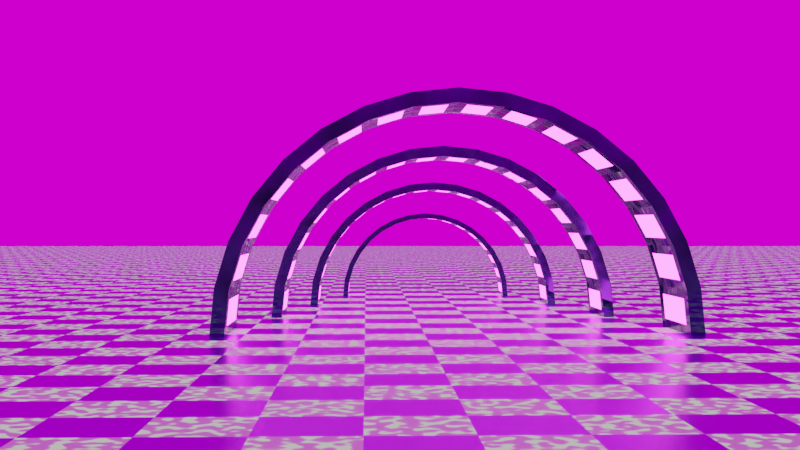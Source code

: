 # Source: portals.blend  (saved by Blender 2.81.16; exported with 4.5.12 LTS)
import bpy
from mathutils import Matrix  # noqa: F401  (used for matrix-valued properties, if any)

bpy.ops.wm.read_factory_settings(use_empty=True)
scene = bpy.context.scene
scene.name = 'Scene'

# ---- collections
col_collection = bpy.data.collections.new('Collection'); scene.collection.children.link(col_collection)

# ---- images (referenced by path relative to the original .blend; pixels are not part of the script)
import os
ASSET_DIR = os.environ.get("B2B_ASSET_DIR", "")  # directory of the original .blend (textures are referenced by path, not embedded)
HERE = os.path.dirname(os.path.abspath(__file__))  # packed textures are extracted next to this script under _unpacked/

def load_image(name, relpath, width, height, colorspace="sRGB"):
    """Load a texture the original file referenced (path relative to the .blend, or extracted next to this script)."""
    p = next((c for c in (os.path.join(HERE, relpath), os.path.join(ASSET_DIR, relpath)) if relpath and os.path.exists(c)), "")
    if p:
        img = bpy.data.images.load(p, check_existing=True)
        img.name = name
    else:  # same state as the original file: an image datablock whose file is absent (Cycles renders it pink)
        img = bpy.data.images.new(name, width, height)
        img.source = "FILE"
        img.filepath = "//" + (relpath or name)
    img.colorspace_settings.name = colorspace
    return img
img_moonless_golf_8k_hdr = load_image('moonless_golf_8k.hdr', 'hdri/moonless_golf_8k.hdr', 1024, 1024, 'Linear Rec.709')

# ---- materials (node trees are filled in below, after node groups)
mat_material_003 = bpy.data.materials.new('Material.003')
mat_material_003.use_transparent_shadow = False
mat_material_001 = bpy.data.materials.new('Material.001')
mat_material_001.use_transparent_shadow = False
mat_material_002 = bpy.data.materials.new('Material.002')
mat_material_002.use_transparent_shadow = False

# ---- material node trees
mat_material_003.use_nodes = True; mat_material_003.node_tree.nodes.clear()
_N = mat_material_003.node_tree.nodes; _L = mat_material_003.node_tree.links
n0 = _N.new('ShaderNodeOutputMaterial'); n0.name = 'Material Output'; n0.location = (289, 291)
n1 = _N.new('ShaderNodeEmission'); n1.name = 'Emission'; n1.location = (-492, 562)
n1.inputs[0].default_value = (0.7416, 0.7293, 0.6932, 1.0)
n1.inputs[1].default_value = 0.8
n2 = _N.new('ShaderNodeTexNoise'); n2.name = 'Musgrave Texture'; n2.location = (-858, 1310)
n2.width = 150
n2.noise_dimensions = '2D'
n2.normalize = False
n2.inputs[2].default_value = 1000.0
n2.inputs[3].default_value = 3.2
n2.inputs[4].default_value = 1.0
n2.inputs[5].default_value = 1.0
n3 = _N.new('ShaderNodeValToRGB'); n3.name = 'ColorRamp'; n3.location = (-516, 1235)
while len(n3.color_ramp.elements) > 1: n3.color_ramp.elements.remove(n3.color_ramp.elements[-1])
n3.color_ramp.elements[0].position = 0.0; n3.color_ramp.elements[0].color = (0.0, 0.0, 0.0, 1.0)
_e = n3.color_ramp.elements.new(1.0); _e.color = (1.0, 1.0, 1.0, 1.0)
n4 = _N.new('ShaderNodeTexChecker'); n4.name = 'Checker Texture'; n4.location = (-904, 390)
n4.inputs[2].default_value = (0.0, 0.0, 0.0, 1.0)
n4.inputs[3].default_value = 148.9
n5 = _N.new('ShaderNodeBsdfPrincipled'); n5.name = 'Principled BSDF'; n5.location = (-497, 270)
n5.distribution = 'GGX'
n5.subsurface_method = 'BURLEY'
n5.inputs[0].default_value = (0.1254, 0.03419, 0.6439, 1.0)
n5.inputs[1].default_value = 0.8318
n5.inputs[2].default_value = 0.2818
n5.inputs[3].default_value = 1.45
n5.inputs[27].default_value = (0.0, 0.0, 0.0, 1.0)
n5.inputs[28].default_value = 1.0
n6 = _N.new('ShaderNodeMixShader'); n6.name = 'Mix Shader.001'; n6.location = (-172, 787)
n7 = _N.new('ShaderNodeBsdfPrincipled'); n7.name = 'Principled BSDF.001'; n7.location = (-790, 1020)
n7.distribution = 'GGX'
n7.subsurface_method = 'BURLEY'
n7.inputs[0].default_value = (0.5184, 0.8, 0.429, 1.0)
n7.inputs[3].default_value = 1.45
n7.inputs[27].default_value = (0.02981, 0.09892, 0.1289, 1.0)
n7.inputs[28].default_value = 1.0
n8 = _N.new('ShaderNodeMixShader'); n8.name = 'Mix Shader'; n8.location = (0, 460)
_L.new(n5.outputs[0], n8.inputs[2])
_L.new(n4.outputs[1], n8.inputs[0])
_L.new(n1.outputs[0], n6.inputs[2])
_L.new(n6.outputs[0], n8.inputs[1])
_L.new(n2.outputs[0], n3.inputs[0])
_L.new(n7.outputs[0], n6.inputs[1])
_L.new(n3.outputs[0], n6.inputs[0])
_L.new(n8.outputs[0], n0.inputs[0])
n0.is_active_output = True
mat_material_001.use_nodes = True; mat_material_001.node_tree.nodes.clear()
_N = mat_material_001.node_tree.nodes; _L = mat_material_001.node_tree.links
n0 = _N.new('ShaderNodeOutputMaterial'); n0.name = 'Material Output'; n0.location = (300, 300)
n1 = _N.new('ShaderNodeBsdfPrincipled'); n1.name = 'Principled BSDF'; n1.location = (10, 300)
n1.distribution = 'GGX'
n1.subsurface_method = 'BURLEY'
n1.inputs[1].default_value = 0.8864
n1.inputs[3].default_value = 1.45
n1.inputs[27].default_value = (0.0, 0.0, 0.0, 1.0)
n1.inputs[28].default_value = 1.0
n2 = _N.new('ShaderNodeTexCoord'); n2.name = 'Texture Coordinate'; n2.location = (-1019, 232)
n3 = _N.new('ShaderNodeMapping'); n3.name = 'Mapping'; n3.location = (-809, 249)
n3.width = 240
n4 = _N.new('ShaderNodeValToRGB'); n4.name = 'ColorRamp'; n4.location = (-302, 287)
while len(n4.color_ramp.elements) > 1: n4.color_ramp.elements.remove(n4.color_ramp.elements[-1])
n4.color_ramp.elements[0].position = 0.2091; n4.color_ramp.elements[0].color = (0.0, 0.0, 0.0, 1.0)
_e = n4.color_ramp.elements.new(1.0); _e.color = (0.08575, 0.1377, 0.2759, 1.0)
n5 = _N.new('ShaderNodeTexNoise'); n5.name = 'Noise Texture'; n5.location = (-519, 203)
n6 = _N.new('ShaderNodeValToRGB'); n6.name = 'ColorRamp.001'; n6.location = (-321, 33)
while len(n6.color_ramp.elements) > 1: n6.color_ramp.elements.remove(n6.color_ramp.elements[-1])
n6.color_ramp.elements[0].position = 0.0; n6.color_ramp.elements[0].color = (1.0, 1.0, 1.0, 1.0)
_e = n6.color_ramp.elements.new(0.5864); _e.color = (0.0, 0.0, 0.0, 1.0)
_L.new(n1.outputs[0], n0.inputs[0])
_L.new(n3.outputs[0], n5.inputs[0])
_L.new(n2.outputs[3], n3.inputs[0])
_L.new(n5.outputs[1], n4.inputs[0])
_L.new(n4.outputs[0], n1.inputs[0])
_L.new(n5.outputs[1], n6.inputs[0])
_L.new(n6.outputs[0], n1.inputs[2])
n0.is_active_output = True
mat_material_002.use_nodes = True; mat_material_002.node_tree.nodes.clear()
_N = mat_material_002.node_tree.nodes; _L = mat_material_002.node_tree.links
n0 = _N.new('ShaderNodeOutputMaterial'); n0.name = 'Material Output'; n0.location = (239, 222)
n1 = _N.new('ShaderNodeEmission'); n1.name = 'Emission'; n1.location = (-97, 227)
n1.inputs[0].default_value = (1.0, 0.05861, 0.9434, 1.0)
n1.inputs[1].default_value = 10.6
_L.new(n1.outputs[0], n0.inputs[0])
n0.is_active_output = True

# ---- world
world_world = bpy.data.worlds.new('World'); scene.world = world_world
world_world.use_nodes = True; world_world.node_tree.nodes.clear()
_N = world_world.node_tree.nodes; _L = world_world.node_tree.links
n0 = _N.new('ShaderNodeOutputWorld'); n0.name = 'World Output'; n0.location = (300, 300)
n1 = _N.new('ShaderNodeBackground'); n1.name = 'Background'; n1.location = (10, 300)
n2 = _N.new('ShaderNodeTexEnvironment'); n2.name = 'Environment Texture'; n2.location = (-430, 390)
n2.image = img_moonless_golf_8k_hdr
n3 = _N.new('ShaderNodeMapping'); n3.name = 'Mapping'; n3.location = (-720, 429)
n3.width = 240
n3.inputs[3].default_value = (-0.1, 0.1, 0.1)
n4 = _N.new('ShaderNodeTexCoord'); n4.name = 'Texture Coordinate'; n4.location = (-930, 412)
_L.new(n1.outputs[0], n0.inputs[0])
_L.new(n2.outputs[0], n1.inputs[0])
_L.new(n3.outputs[0], n2.inputs[0])
_L.new(n4.outputs[0], n3.inputs[0])
n0.is_active_output = True
world_world.color = (0.05088, 0.05088, 0.05088)
world_world.use_sun_shadow = False
world_world.sun_shadow_jitter_overblur = 0.0

# ---- cameras
cam_camera = bpy.data.cameras.new('Camera')
cam_camera.clip_end = 100.0
cam_camera.ortho_scale = 7.314

# ---- meshes
me_plane = bpy.data.meshes.new('Plane')
me_plane.from_pydata([(-1.0, -1.0, 0.0), (1.0, -1.0, 0.0), (-1.0, 1.0, 0.0), (1.0, 1.0, 0.0), (-1.0, 0.875, 0.0), (-1.0, 0.75, 0.0), (-1.0, 0.625, 0.0), (-1.0, 0.5, 0.0), (-1.0, 0.375, 0.0), (-1.0, 0.25, 0.0), (-1.0, 0.125, 0.0), (-1.0, 0.0, 0.0), (-1.0, -0.125, 0.0), (-1.0, -0.25, 0.0), (-1.0, -0.375, 0.0), (-1.0, -0.5, 0.0), (-1.0, -0.625, 0.0), (-1.0, -0.75, 0.0), (-1.0, -0.875, 0.0), (-0.875, -1.0, 0.0), (-0.75, -1.0, 0.0), (-0.625, -1.0, 0.0), (-0.5, -1.0, 0.0), (-0.375, -1.0, 0.0), (-0.25, -1.0, 0.0), (-0.125, -1.0, 0.0), (0.0, -1.0, 0.0), (0.125, -1.0, 0.0), (0.25, -1.0, 0.0), (0.375, -1.0, 0.0), (0.5, -1.0, 0.0), (0.625, -1.0, 0.0), (0.75, -1.0, 0.0), (0.875, -1.0, 0.0), (1.0, -0.875, 0.0), (1.0, -0.75, 0.0), (1.0, -0.625, 0.0), (1.0, -0.5, 0.0), (1.0, -0.375, 0.0), (1.0, -0.25, 0.0), (1.0, -0.125, 0.0), (1.0, 0.0, 0.0), (1.0, 0.125, 0.0), (1.0, 0.25, 0.0), (1.0, 0.375, 0.0), (1.0, 0.5, 0.0), (1.0, 0.625, 0.0), (1.0, 0.75, 0.0), (1.0, 0.875, 0.0), (0.875, 1.0, 0.0), (0.75, 1.0, 0.0), (0.625, 1.0, 0.0), (0.5, 1.0, 0.0), (0.375, 1.0, 0.0), (0.25, 1.0, 0.0), (0.125, 1.0, 0.0), (0.0, 1.0, 0.0), (-0.125, 1.0, 0.0), (-0.25, 1.0, 0.0), (-0.375, 1.0, 0.0), (-0.5, 1.0, 0.0), (-0.625, 1.0, 0.0), (-0.75, 1.0, 0.0), (-0.875, 1.0, 0.0), (-0.875, -0.875, 0.0), (-0.75, -0.875, 0.0), (-0.625, -0.875, 0.0), (-0.5, -0.875, 0.0), (-0.375, -0.875, 0.0), (-0.25, -0.875, 0.0), (-0.125, -0.875, 0.0), (2.98e-08, -0.875, 0.0), (0.125, -0.875, 0.0), (0.25, -0.875, 0.0), (0.375, -0.875, 0.0), (0.5, -0.875, 0.0), (0.625, -0.875, 0.0), (0.75, -0.875, 0.0), (0.875, -0.875, 0.0), (-0.875, -0.75, 0.0), (-0.75, -0.75, 0.0), (-0.625, -0.75, 0.0), (-0.5, -0.75, 0.0), (-0.375, -0.75, 0.0), (-0.25, -0.75, 0.0), (-0.125, -0.75, 0.0), (0.0, -0.75, 0.0), (0.125, -0.75, 0.0), (0.25, -0.75, 0.0), (0.375, -0.75, 0.0), (0.5, -0.75, 0.0), (0.625, -0.75, 0.0), (0.75, -0.75, 0.0), (0.875, -0.75, 0.0), (-0.875, -0.625, 0.0), (-0.75, -0.625, 0.0), (-0.625, -0.625, 0.0), (-0.5, -0.625, 0.0), (-0.375, -0.625, 0.0), (-0.25, -0.625, 0.0), (-0.125, -0.625, 0.0), (0.0, -0.625, 0.0), (0.125, -0.625, 0.0), (0.25, -0.625, 0.0), (0.375, -0.625, 0.0), (0.5, -0.625, 0.0), (0.625, -0.625, 0.0), (0.75, -0.625, 0.0), (0.875, -0.625, 0.0), (-0.875, -0.5, 0.0), (-0.75, -0.5, 0.0), (-0.625, -0.5, 0.0), (-0.5, -0.5, 0.0), (-0.375, -0.5, 0.0), (-0.25, -0.5, 0.0), (-0.125, -0.5, 0.0), (2.98e-08, -0.5, 0.0), (0.125, -0.5, 0.0), (0.25, -0.5, 0.0), (0.375, -0.5, 0.0), (0.5, -0.5, 0.0), (0.625, -0.5, 0.0), (0.75, -0.5, 0.0), (0.875, -0.5, 0.0), (-0.875, -0.375, 0.0), (-0.75, -0.375, 0.0), (-0.625, -0.375, 0.0), (-0.5, -0.375, 0.0), (-0.375, -0.375, 0.0), (-0.25, -0.375, 0.0), (-0.125, -0.375, 0.0), (0.0, -0.375, 0.0), (0.125, -0.375, 0.0), (0.25, -0.375, 0.0), (0.375, -0.375, 0.0), (0.5, -0.375, 0.0), (0.625, -0.375, 0.0), (0.75, -0.375, 0.0), (0.875, -0.375, 0.0), (-0.875, -0.25, 0.0), (-0.75, -0.25, 0.0), (-0.625, -0.25, 0.0), (-0.5, -0.25, 0.0), (-0.375, -0.25, 0.0), (-0.25, -0.25, 0.0), (-0.125, -0.25, 0.0), (0.0, -0.25, 0.0), (0.125, -0.25, 0.0), (0.25, -0.25, 0.0), (0.375, -0.25, 0.0), (0.5, -0.25, 0.0), (0.625, -0.25, 0.0), (0.75, -0.25, 0.0), (0.875, -0.25, 0.0), (-0.875, -0.125, 0.0), (-0.75, -0.125, 0.0), (-0.625, -0.125, 0.0), (-0.5, -0.125, 0.0), (-0.375, -0.125, 0.0), (-0.25, -0.125, 0.0), (-0.125, -0.125, 0.0), (0.0, -0.125, 0.0), (0.125, -0.125, 0.0), (0.25, -0.125, 0.0), (0.375, -0.125, 0.0), (0.5, -0.125, 0.0), (0.625, -0.125, 0.0), (0.75, -0.125, 0.0), (0.875, -0.125, 0.0), (-0.875, 2.98e-08, 0.0), (-0.75, -1.49e-08, 0.0), (-0.625, 7.451e-09, 0.0), (-0.5, -1.49e-08, 0.0), (-0.375, -1.49e-08, 0.0), (-0.25, 0.0, 0.0), (-0.125, -1.49e-08, 0.0), (2.98e-08, -2.98e-08, 0.0), (0.125, -2.98e-08, 0.0), (0.25, -2.98e-08, 0.0), (0.375, 0.0, 0.0), (0.5, -2.98e-08, 0.0), (0.625, -2.98e-08, 0.0), (0.75, -2.98e-08, 0.0), (0.875, -2.98e-08, 0.0), (-0.875, 0.125, 0.0), (-0.75, 0.125, 0.0), (-0.625, 0.125, 0.0), (-0.5, 0.125, 0.0), (-0.375, 0.125, 0.0), (-0.25, 0.125, 0.0), (-0.125, 0.125, 0.0), (0.0, 0.125, 0.0), (0.125, 0.125, 0.0), (0.25, 0.125, 0.0), (0.375, 0.125, 0.0), (0.5, 0.125, 0.0), (0.625, 0.125, 0.0), (0.75, 0.125, 0.0), (0.875, 0.125, 0.0), (-0.875, 0.25, 0.0), (-0.75, 0.25, 0.0), (-0.625, 0.25, 0.0), (-0.5, 0.25, 0.0), (-0.375, 0.25, 0.0), (-0.25, 0.25, 0.0), (-0.125, 0.25, 0.0), (2.98e-08, 0.25, 0.0), (0.125, 0.25, 0.0), (0.25, 0.25, 0.0), (0.375, 0.25, 0.0), (0.5, 0.25, 0.0), (0.625, 0.25, 0.0), (0.75, 0.25, 0.0), (0.875, 0.25, 0.0), (-0.875, 0.375, 0.0), (-0.75, 0.375, 0.0), (-0.625, 0.375, 0.0), (-0.5, 0.375, 0.0), (-0.375, 0.375, 0.0), (-0.25, 0.375, 0.0), (-0.125, 0.375, 0.0), (-2.98e-08, 0.375, 0.0), (0.125, 0.375, 0.0), (0.25, 0.375, 0.0), (0.375, 0.375, 0.0), (0.5, 0.375, 0.0), (0.625, 0.375, 0.0), (0.75, 0.375, 0.0), (0.875, 0.375, 0.0), (-0.875, 0.5, 0.0), (-0.75, 0.5, 0.0), (-0.625, 0.5, 0.0), (-0.5, 0.5, 0.0), (-0.375, 0.5, 0.0), (-0.25, 0.5, 0.0), (-0.125, 0.5, 0.0), (0.0, 0.5, 0.0), (0.125, 0.5, 0.0), (0.25, 0.5, 0.0), (0.375, 0.5, 0.0), (0.5, 0.5, 0.0), (0.625, 0.5, 0.0), (0.75, 0.5, 0.0), (0.875, 0.5, 0.0), (-0.875, 0.625, 0.0), (-0.75, 0.625, 0.0), (-0.625, 0.625, 0.0), (-0.5, 0.625, 0.0), (-0.375, 0.625, 0.0), (-0.25, 0.625, 0.0), (-0.125, 0.625, 0.0), (0.0, 0.625, 0.0), (0.125, 0.625, 0.0), (0.25, 0.625, 0.0), (0.375, 0.625, 0.0), (0.5, 0.625, 0.0), (0.625, 0.625, 0.0), (0.75, 0.625, 0.0), (0.875, 0.625, 0.0), (-0.875, 0.75, 0.0), (-0.75, 0.75, 0.0), (-0.625, 0.75, 0.0), (-0.5, 0.75, 0.0), (-0.375, 0.75, 0.0), (-0.25, 0.75, 0.0), (-0.125, 0.75, 0.0), (0.0, 0.75, 0.0), (0.125, 0.75, 0.0), (0.25, 0.75, 0.0), (0.375, 0.75, 0.0), (0.5, 0.75, 0.0), (0.625, 0.75, 0.0), (0.75, 0.75, 0.0), (0.875, 0.75, 0.0), (-0.875, 0.875, 0.0), (-0.75, 0.875, 0.0), (-0.625, 0.875, 0.0), (-0.5, 0.875, 0.0), (-0.375, 0.875, 0.0), (-0.25, 0.875, 0.0), (-0.125, 0.875, 0.0), (0.0, 0.875, 0.0), (0.125, 0.875, 0.0), (0.25, 0.875, 0.0), (0.375, 0.875, 0.0), (0.5, 0.875, 0.0), (0.625, 0.875, 0.0), (0.75, 0.875, 0.0), (0.875, 0.875, 0.0)], [], [(64, 65, 80, 79), (65, 66, 81, 80), (66, 67, 82, 81), (67, 68, 83, 82), (68, 69, 84, 83), (69, 70, 85, 84), (70, 71, 86, 85), (71, 72, 87, 86), (72, 73, 88, 87), (73, 74, 89, 88), (74, 75, 90, 89), (75, 76, 91, 90), (76, 77, 92, 91), (77, 78, 93, 92), (79, 80, 95, 94), (80, 81, 96, 95), (81, 82, 97, 96), (82, 83, 98, 97), (83, 84, 99, 98), (84, 85, 100, 99), (85, 86, 101, 100), (86, 87, 102, 101), (87, 88, 103, 102), (88, 89, 104, 103), (89, 90, 105, 104), (90, 91, 106, 105), (91, 92, 107, 106), (92, 93, 108, 107), (94, 95, 110, 109), (95, 96, 111, 110), (96, 97, 112, 111), (97, 98, 113, 112), (98, 99, 114, 113), (99, 100, 115, 114), (100, 101, 116, 115), (101, 102, 117, 116), (102, 103, 118, 117), (103, 104, 119, 118), (104, 105, 120, 119), (105, 106, 121, 120), (106, 107, 122, 121), (107, 108, 123, 122), (109, 110, 125, 124), (110, 111, 126, 125), (111, 112, 127, 126), (112, 113, 128, 127), (113, 114, 129, 128), (114, 115, 130, 129), (115, 116, 131, 130), (116, 117, 132, 131), (117, 118, 133, 132), (118, 119, 134, 133), (119, 120, 135, 134), (120, 121, 136, 135), (121, 122, 137, 136), (122, 123, 138, 137), (124, 125, 140, 139), (125, 126, 141, 140), (126, 127, 142, 141), (127, 128, 143, 142), (128, 129, 144, 143), (129, 130, 145, 144), (130, 131, 146, 145), (131, 132, 147, 146), (132, 133, 148, 147), (133, 134, 149, 148), (134, 135, 150, 149), (135, 136, 151, 150), (136, 137, 152, 151), (137, 138, 153, 152), (139, 140, 155, 154), (140, 141, 156, 155), (141, 142, 157, 156), (142, 143, 158, 157), (143, 144, 159, 158), (144, 145, 160, 159), (145, 146, 161, 160), (146, 147, 162, 161), (147, 148, 163, 162), (148, 149, 164, 163), (149, 150, 165, 164), (150, 151, 166, 165), (151, 152, 167, 166), (152, 153, 168, 167), (154, 155, 170, 169), (155, 156, 171, 170), (156, 157, 172, 171), (157, 158, 173, 172), (158, 159, 174, 173), (159, 160, 175, 174), (160, 161, 176, 175), (161, 162, 177, 176), (162, 163, 178, 177), (163, 164, 179, 178), (164, 165, 180, 179), (165, 166, 181, 180), (166, 167, 182, 181), (167, 168, 183, 182), (169, 170, 185, 184), (170, 171, 186, 185), (171, 172, 187, 186), (172, 173, 188, 187), (173, 174, 189, 188), (174, 175, 190, 189), (175, 176, 191, 190), (176, 177, 192, 191), (177, 178, 193, 192), (178, 179, 194, 193), (179, 180, 195, 194), (180, 181, 196, 195), (181, 182, 197, 196), (182, 183, 198, 197), (184, 185, 200, 199), (185, 186, 201, 200), (186, 187, 202, 201), (187, 188, 203, 202), (188, 189, 204, 203), (189, 190, 205, 204), (190, 191, 206, 205), (191, 192, 207, 206), (192, 193, 208, 207), (193, 194, 209, 208), (194, 195, 210, 209), (195, 196, 211, 210), (196, 197, 212, 211), (197, 198, 213, 212), (199, 200, 215, 214), (200, 201, 216, 215), (201, 202, 217, 216), (202, 203, 218, 217), (203, 204, 219, 218), (204, 205, 220, 219), (205, 206, 221, 220), (206, 207, 222, 221), (207, 208, 223, 222), (208, 209, 224, 223), (209, 210, 225, 224), (210, 211, 226, 225), (211, 212, 227, 226), (212, 213, 228, 227), (214, 215, 230, 229), (215, 216, 231, 230), (216, 217, 232, 231), (217, 218, 233, 232), (218, 219, 234, 233), (219, 220, 235, 234), (220, 221, 236, 235), (221, 222, 237, 236), (222, 223, 238, 237), (223, 224, 239, 238), (224, 225, 240, 239), (225, 226, 241, 240), (226, 227, 242, 241), (227, 228, 243, 242), (229, 230, 245, 244), (230, 231, 246, 245), (231, 232, 247, 246), (232, 233, 248, 247), (233, 234, 249, 248), (234, 235, 250, 249), (235, 236, 251, 250), (236, 237, 252, 251), (237, 238, 253, 252), (238, 239, 254, 253), (239, 240, 255, 254), (240, 241, 256, 255), (241, 242, 257, 256), (242, 243, 258, 257), (244, 245, 260, 259), (245, 246, 261, 260), (246, 247, 262, 261), (247, 248, 263, 262), (248, 249, 264, 263), (249, 250, 265, 264), (250, 251, 266, 265), (251, 252, 267, 266), (252, 253, 268, 267), (253, 254, 269, 268), (254, 255, 270, 269), (255, 256, 271, 270), (256, 257, 272, 271), (257, 258, 273, 272), (259, 260, 275, 274), (260, 261, 276, 275), (261, 262, 277, 276), (262, 263, 278, 277), (263, 264, 279, 278), (264, 265, 280, 279), (265, 266, 281, 280), (266, 267, 282, 281), (267, 268, 283, 282), (268, 269, 284, 283), (269, 270, 285, 284), (270, 271, 286, 285), (271, 272, 287, 286), (272, 273, 288, 287), (0, 19, 64, 18), (19, 20, 65, 64), (20, 21, 66, 65), (21, 22, 67, 66), (22, 23, 68, 67), (23, 24, 69, 68), (24, 25, 70, 69), (25, 26, 71, 70), (26, 27, 72, 71), (27, 28, 73, 72), (28, 29, 74, 73), (29, 30, 75, 74), (30, 31, 76, 75), (31, 32, 77, 76), (32, 33, 78, 77), (33, 1, 34, 78), (78, 34, 35, 93), (93, 35, 36, 108), (108, 36, 37, 123), (123, 37, 38, 138), (138, 38, 39, 153), (153, 39, 40, 168), (168, 40, 41, 183), (183, 41, 42, 198), (198, 42, 43, 213), (213, 43, 44, 228), (228, 44, 45, 243), (243, 45, 46, 258), (258, 46, 47, 273), (273, 47, 48, 288), (288, 48, 3, 49), (287, 288, 49, 50), (286, 287, 50, 51), (285, 286, 51, 52), (284, 285, 52, 53), (283, 284, 53, 54), (282, 283, 54, 55), (281, 282, 55, 56), (280, 281, 56, 57), (279, 280, 57, 58), (278, 279, 58, 59), (277, 278, 59, 60), (276, 277, 60, 61), (275, 276, 61, 62), (274, 275, 62, 63), (4, 274, 63, 2), (5, 259, 274, 4), (6, 244, 259, 5), (7, 229, 244, 6), (8, 214, 229, 7), (9, 199, 214, 8), (10, 184, 199, 9), (11, 169, 184, 10), (12, 154, 169, 11), (13, 139, 154, 12), (14, 124, 139, 13), (15, 109, 124, 14), (16, 94, 109, 15), (17, 79, 94, 16), (18, 64, 79, 17)])
_uv = me_plane.uv_layers.new(name='UVMap')
_uv.uv.foreach_set('vector', [0.0625, 0.0625, 0.125, 0.0625, 0.125, 0.125, 0.0625, 0.125, 0.125, 0.0625, 0.1875, 0.0625, 0.1875, 0.125, 0.125, 0.125, 0.1875, 0.0625, 0.25, 0.0625, 0.25, 0.125, 0.1875, 0.125, 0.25, 0.0625, 0.3125, 0.0625, 0.3125, 0.125, 0.25, 0.125, 0.3125, 0.0625, 0.375, 0.0625, 0.375, 0.125, 0.3125, 0.125, 0.375, 0.0625, 0.4375, 0.0625, 0.4375, 0.125, 0.375, 0.125, 0.4375, 0.0625, 0.5, 0.0625, 0.5, 0.125, 0.4375, 0.125, 0.5, 0.0625, 0.5625, 0.0625, 0.5625, 0.125, 0.5, 0.125, 0.5625, 0.0625, 0.625, 0.0625, 0.625, 0.125, 0.5625, 0.125, 0.625, 0.0625, 0.6875, 0.0625, 0.6875, 0.125, 0.625, 0.125, 0.6875, 0.0625, 0.75, 0.0625, 0.75, 0.125, 0.6875, 0.125, 0.75, 0.0625, 0.8125, 0.0625, 0.8125, 0.125, 0.75, 0.125, 0.8125, 0.0625, 0.875, 0.0625, 0.875, 0.125, 0.8125, 0.125, 0.875, 0.0625, 0.9375, 0.0625, 0.9375, 0.125, 0.875, 0.125, 0.0625, 0.125, 0.125, 0.125, 0.125, 0.1875, 0.0625, 0.1875, 0.125, 0.125, 0.1875, 0.125, 0.1875, 0.1875, 0.125, 0.1875, 0.1875, 0.125, 0.25, 0.125, 0.25, 0.1875, 0.1875, 0.1875, 0.25, 0.125, 0.3125, 0.125, 0.3125, 0.1875, 0.25, 0.1875, 0.3125, 0.125, 0.375, 0.125, 0.375, 0.1875, 0.3125, 0.1875, 0.375, 0.125, 0.4375, 0.125, 0.4375, 0.1875, 0.375, 0.1875, 0.4375, 0.125, 0.5, 0.125, 0.5, 0.1875, 0.4375, 0.1875, 0.5, 0.125, 0.5625, 0.125, 0.5625, 0.1875, 0.5, 0.1875, 0.5625, 0.125, 0.625, 0.125, 0.625, 0.1875, 0.5625, 0.1875, 0.625, 0.125, 0.6875, 0.125, 0.6875, 0.1875, 0.625, 0.1875, 0.6875, 0.125, 0.75, 0.125, 0.75, 0.1875, 0.6875, 0.1875, 0.75, 0.125, 0.8125, 0.125, 0.8125, 0.1875, 0.75, 0.1875, 0.8125, 0.125, 0.875, 0.125, 0.875, 0.1875, 0.8125, 0.1875, 0.875, 0.125, 0.9375, 0.125, 0.9375, 0.1875, 0.875, 0.1875, 0.0625, 0.1875, 0.125, 0.1875, 0.125, 0.25, 0.0625, 0.25, 0.125, 0.1875, 0.1875, 0.1875, 0.1875, 0.25, 0.125, 0.25, 0.1875, 0.1875, 0.25, 0.1875, 0.25, 0.25, 0.1875, 0.25, 0.25, 0.1875, 0.3125, 0.1875, 0.3125, 0.25, 0.25, 0.25, 0.3125, 0.1875, 0.375, 0.1875, 0.375, 0.25, 0.3125, 0.25, 0.375, 0.1875, 0.4375, 0.1875, 0.4375, 0.25, 0.375, 0.25, 0.4375, 0.1875, 0.5, 0.1875, 0.5, 0.25, 0.4375, 0.25, 0.5, 0.1875, 0.5625, 0.1875, 0.5625, 0.25, 0.5, 0.25, 0.5625, 0.1875, 0.625, 0.1875, 0.625, 0.25, 0.5625, 0.25, 0.625, 0.1875, 0.6875, 0.1875, 0.6875, 0.25, 0.625, 0.25, 0.6875, 0.1875, 0.75, 0.1875, 0.75, 0.25, 0.6875, 0.25, 0.75, 0.1875, 0.8125, 0.1875, 0.8125, 0.25, 0.75, 0.25, 0.8125, 0.1875, 0.875, 0.1875, 0.875, 0.25, 0.8125, 0.25, 0.875, 0.1875, 0.9375, 0.1875, 0.9375, 0.25, 0.875, 0.25, 0.0625, 0.25, 0.125, 0.25, 0.125, 0.3125, 0.0625, 0.3125, 0.125, 0.25, 0.1875, 0.25, 0.1875, 0.3125, 0.125, 0.3125, 0.1875, 0.25, 0.25, 0.25, 0.25, 0.3125, 0.1875, 0.3125, 0.25, 0.25, 0.3125, 0.25, 0.3125, 0.3125, 0.25, 0.3125, 0.3125, 0.25, 0.375, 0.25, 0.375, 0.3125, 0.3125, 0.3125, 0.375, 0.25, 0.4375, 0.25, 0.4375, 0.3125, 0.375, 0.3125, 0.4375, 0.25, 0.5, 0.25, 0.5, 0.3125, 0.4375, 0.3125, 0.5, 0.25, 0.5625, 0.25, 0.5625, 0.3125, 0.5, 0.3125, 0.5625, 0.25, 0.625, 0.25, 0.625, 0.3125, 0.5625, 0.3125, 0.625, 0.25, 0.6875, 0.25, 0.6875, 0.3125, 0.625, 0.3125, 0.6875, 0.25, 0.75, 0.25, 0.75, 0.3125, 0.6875, 0.3125, 0.75, 0.25, 0.8125, 0.25, 0.8125, 0.3125, 0.75, 0.3125, 0.8125, 0.25, 0.875, 0.25, 0.875, 0.3125, 0.8125, 0.3125, 0.875, 0.25, 0.9375, 0.25, 0.9375, 0.3125, 0.875, 0.3125, 0.0625, 0.3125, 0.125, 0.3125, 0.125, 0.375, 0.0625, 0.375, 0.125, 0.3125, 0.1875, 0.3125, 0.1875, 0.375, 0.125, 0.375, 0.1875, 0.3125, 0.25, 0.3125, 0.25, 0.375, 0.1875, 0.375, 0.25, 0.3125, 0.3125, 0.3125, 0.3125, 0.375, 0.25, 0.375, 0.3125, 0.3125, 0.375, 0.3125, 0.375, 0.375, 0.3125, 0.375, 0.375, 0.3125, 0.4375, 0.3125, 0.4375, 0.375, 0.375, 0.375, 0.4375, 0.3125, 0.5, 0.3125, 0.5, 0.375, 0.4375, 0.375, 0.5, 0.3125, 0.5625, 0.3125, 0.5625, 0.375, 0.5, 0.375, 0.5625, 0.3125, 0.625, 0.3125, 0.625, 0.375, 0.5625, 0.375, 0.625, 0.3125, 0.6875, 0.3125, 0.6875, 0.375, 0.625, 0.375, 0.6875, 0.3125, 0.75, 0.3125, 0.75, 0.375, 0.6875, 0.375, 0.75, 0.3125, 0.8125, 0.3125, 0.8125, 0.375, 0.75, 0.375, 0.8125, 0.3125, 0.875, 0.3125, 0.875, 0.375, 0.8125, 0.375, 0.875, 0.3125, 0.9375, 0.3125, 0.9375, 0.375, 0.875, 0.375, 0.0625, 0.375, 0.125, 0.375, 0.125, 0.4375, 0.0625, 0.4375, 0.125, 0.375, 0.1875, 0.375, 0.1875, 0.4375, 0.125, 0.4375, 0.1875, 0.375, 0.25, 0.375, 0.25, 0.4375, 0.1875, 0.4375, 0.25, 0.375, 0.3125, 0.375, 0.3125, 0.4375, 0.25, 0.4375, 0.3125, 0.375, 0.375, 0.375, 0.375, 0.4375, 0.3125, 0.4375, 0.375, 0.375, 0.4375, 0.375, 0.4375, 0.4375, 0.375, 0.4375, 0.4375, 0.375, 0.5, 0.375, 0.5, 0.4375, 0.4375, 0.4375, 0.5, 0.375, 0.5625, 0.375, 0.5625, 0.4375, 0.5, 0.4375, 0.5625, 0.375, 0.625, 0.375, 0.625, 0.4375, 0.5625, 0.4375, 0.625, 0.375, 0.6875, 0.375, 0.6875, 0.4375, 0.625, 0.4375, 0.6875, 0.375, 0.75, 0.375, 0.75, 0.4375, 0.6875, 0.4375, 0.75, 0.375, 0.8125, 0.375, 0.8125, 0.4375, 0.75, 0.4375, 0.8125, 0.375, 0.875, 0.375, 0.875, 0.4375, 0.8125, 0.4375, 0.875, 0.375, 0.9375, 0.375, 0.9375, 0.4375, 0.875, 0.4375, 0.0625, 0.4375, 0.125, 0.4375, 0.125, 0.5, 0.0625, 0.5, 0.125, 0.4375, 0.1875, 0.4375, 0.1875, 0.5, 0.125, 0.5, 0.1875, 0.4375, 0.25, 0.4375, 0.25, 0.5, 0.1875, 0.5, 0.25, 0.4375, 0.3125, 0.4375, 0.3125, 0.5, 0.25, 0.5, 0.3125, 0.4375, 0.375, 0.4375, 0.375, 0.5, 0.3125, 0.5, 0.375, 0.4375, 0.4375, 0.4375, 0.4375, 0.5, 0.375, 0.5, 0.4375, 0.4375, 0.5, 0.4375, 0.5, 0.5, 0.4375, 0.5, 0.5, 0.4375, 0.5625, 0.4375, 0.5625, 0.5, 0.5, 0.5, 0.5625, 0.4375, 0.625, 0.4375, 0.625, 0.5, 0.5625, 0.5, 0.625, 0.4375, 0.6875, 0.4375, 0.6875, 0.5, 0.625, 0.5, 0.6875, 0.4375, 0.75, 0.4375, 0.75, 0.5, 0.6875, 0.5, 0.75, 0.4375, 0.8125, 0.4375, 0.8125, 0.5, 0.75, 0.5, 0.8125, 0.4375, 0.875, 0.4375, 0.875, 0.5, 0.8125, 0.5, 0.875, 0.4375, 0.9375, 0.4375, 0.9375, 0.5, 0.875, 0.5, 0.0625, 0.5, 0.125, 0.5, 0.125, 0.5625, 0.0625, 0.5625, 0.125, 0.5, 0.1875, 0.5, 0.1875, 0.5625, 0.125, 0.5625, 0.1875, 0.5, 0.25, 0.5, 0.25, 0.5625, 0.1875, 0.5625, 0.25, 0.5, 0.3125, 0.5, 0.3125, 0.5625, 0.25, 0.5625, 0.3125, 0.5, 0.375, 0.5, 0.375, 0.5625, 0.3125, 0.5625, 0.375, 0.5, 0.4375, 0.5, 0.4375, 0.5625, 0.375, 0.5625, 0.4375, 0.5, 0.5, 0.5, 0.5, 0.5625, 0.4375, 0.5625, 0.5, 0.5, 0.5625, 0.5, 0.5625, 0.5625, 0.5, 0.5625, 0.5625, 0.5, 0.625, 0.5, 0.625, 0.5625, 0.5625, 0.5625, 0.625, 0.5, 0.6875, 0.5, 0.6875, 0.5625, 0.625, 0.5625, 0.6875, 0.5, 0.75, 0.5, 0.75, 0.5625, 0.6875, 0.5625, 0.75, 0.5, 0.8125, 0.5, 0.8125, 0.5625, 0.75, 0.5625, 0.8125, 0.5, 0.875, 0.5, 0.875, 0.5625, 0.8125, 0.5625, 0.875, 0.5, 0.9375, 0.5, 0.9375, 0.5625, 0.875, 0.5625, 0.0625, 0.5625, 0.125, 0.5625, 0.125, 0.625, 0.0625, 0.625, 0.125, 0.5625, 0.1875, 0.5625, 0.1875, 0.625, 0.125, 0.625, 0.1875, 0.5625, 0.25, 0.5625, 0.25, 0.625, 0.1875, 0.625, 0.25, 0.5625, 0.3125, 0.5625, 0.3125, 0.625, 0.25, 0.625, 0.3125, 0.5625, 0.375, 0.5625, 0.375, 0.625, 0.3125, 0.625, 0.375, 0.5625, 0.4375, 0.5625, 0.4375, 0.625, 0.375, 0.625, 0.4375, 0.5625, 0.5, 0.5625, 0.5, 0.625, 0.4375, 0.625, 0.5, 0.5625, 0.5625, 0.5625, 0.5625, 0.625, 0.5, 0.625, 0.5625, 0.5625, 0.625, 0.5625, 0.625, 0.625, 0.5625, 0.625, 0.625, 0.5625, 0.6875, 0.5625, 0.6875, 0.625, 0.625, 0.625, 0.6875, 0.5625, 0.75, 0.5625, 0.75, 0.625, 0.6875, 0.625, 0.75, 0.5625, 0.8125, 0.5625, 0.8125, 0.625, 0.75, 0.625, 0.8125, 0.5625, 0.875, 0.5625, 0.875, 0.625, 0.8125, 0.625, 0.875, 0.5625, 0.9375, 0.5625, 0.9375, 0.625, 0.875, 0.625, 0.0625, 0.625, 0.125, 0.625, 0.125, 0.6875, 0.0625, 0.6875, 0.125, 0.625, 0.1875, 0.625, 0.1875, 0.6875, 0.125, 0.6875, 0.1875, 0.625, 0.25, 0.625, 0.25, 0.6875, 0.1875, 0.6875, 0.25, 0.625, 0.3125, 0.625, 0.3125, 0.6875, 0.25, 0.6875, 0.3125, 0.625, 0.375, 0.625, 0.375, 0.6875, 0.3125, 0.6875, 0.375, 0.625, 0.4375, 0.625, 0.4375, 0.6875, 0.375, 0.6875, 0.4375, 0.625, 0.5, 0.625, 0.5, 0.6875, 0.4375, 0.6875, 0.5, 0.625, 0.5625, 0.625, 0.5625, 0.6875, 0.5, 0.6875, 0.5625, 0.625, 0.625, 0.625, 0.625, 0.6875, 0.5625, 0.6875, 0.625, 0.625, 0.6875, 0.625, 0.6875, 0.6875, 0.625, 0.6875, 0.6875, 0.625, 0.75, 0.625, 0.75, 0.6875, 0.6875, 0.6875, 0.75, 0.625, 0.8125, 0.625, 0.8125, 0.6875, 0.75, 0.6875, 0.8125, 0.625, 0.875, 0.625, 0.875, 0.6875, 0.8125, 0.6875, 0.875, 0.625, 0.9375, 0.625, 0.9375, 0.6875, 0.875, 0.6875, 0.0625, 0.6875, 0.125, 0.6875, 0.125, 0.75, 0.0625, 0.75, 0.125, 0.6875, 0.1875, 0.6875, 0.1875, 0.75, 0.125, 0.75, 0.1875, 0.6875, 0.25, 0.6875, 0.25, 0.75, 0.1875, 0.75, 0.25, 0.6875, 0.3125, 0.6875, 0.3125, 0.75, 0.25, 0.75, 0.3125, 0.6875, 0.375, 0.6875, 0.375, 0.75, 0.3125, 0.75, 0.375, 0.6875, 0.4375, 0.6875, 0.4375, 0.75, 0.375, 0.75, 0.4375, 0.6875, 0.5, 0.6875, 0.5, 0.75, 0.4375, 0.75, 0.5, 0.6875, 0.5625, 0.6875, 0.5625, 0.75, 0.5, 0.75, 0.5625, 0.6875, 0.625, 0.6875, 0.625, 0.75, 0.5625, 0.75, 0.625, 0.6875, 0.6875, 0.6875, 0.6875, 0.75, 0.625, 0.75, 0.6875, 0.6875, 0.75, 0.6875, 0.75, 0.75, 0.6875, 0.75, 0.75, 0.6875, 0.8125, 0.6875, 0.8125, 0.75, 0.75, 0.75, 0.8125, 0.6875, 0.875, 0.6875, 0.875, 0.75, 0.8125, 0.75, 0.875, 0.6875, 0.9375, 0.6875, 0.9375, 0.75, 0.875, 0.75, 0.0625, 0.75, 0.125, 0.75, 0.125, 0.8125, 0.0625, 0.8125, 0.125, 0.75, 0.1875, 0.75, 0.1875, 0.8125, 0.125, 0.8125, 0.1875, 0.75, 0.25, 0.75, 0.25, 0.8125, 0.1875, 0.8125, 0.25, 0.75, 0.3125, 0.75, 0.3125, 0.8125, 0.25, 0.8125, 0.3125, 0.75, 0.375, 0.75, 0.375, 0.8125, 0.3125, 0.8125, 0.375, 0.75, 0.4375, 0.75, 0.4375, 0.8125, 0.375, 0.8125, 0.4375, 0.75, 0.5, 0.75, 0.5, 0.8125, 0.4375, 0.8125, 0.5, 0.75, 0.5625, 0.75, 0.5625, 0.8125, 0.5, 0.8125, 0.5625, 0.75, 0.625, 0.75, 0.625, 0.8125, 0.5625, 0.8125, 0.625, 0.75, 0.6875, 0.75, 0.6875, 0.8125, 0.625, 0.8125, 0.6875, 0.75, 0.75, 0.75, 0.75, 0.8125, 0.6875, 0.8125, 0.75, 0.75, 0.8125, 0.75, 0.8125, 0.8125, 0.75, 0.8125, 0.8125, 0.75, 0.875, 0.75, 0.875, 0.8125, 0.8125, 0.8125, 0.875, 0.75, 0.9375, 0.75, 0.9375, 0.8125, 0.875, 0.8125, 0.0625, 0.8125, 0.125, 0.8125, 0.125, 0.875, 0.0625, 0.875, 0.125, 0.8125, 0.1875, 0.8125, 0.1875, 0.875, 0.125, 0.875, 0.1875, 0.8125, 0.25, 0.8125, 0.25, 0.875, 0.1875, 0.875, 0.25, 0.8125, 0.3125, 0.8125, 0.3125, 0.875, 0.25, 0.875, 0.3125, 0.8125, 0.375, 0.8125, 0.375, 0.875, 0.3125, 0.875, 0.375, 0.8125, 0.4375, 0.8125, 0.4375, 0.875, 0.375, 0.875, 0.4375, 0.8125, 0.5, 0.8125, 0.5, 0.875, 0.4375, 0.875, 0.5, 0.8125, 0.5625, 0.8125, 0.5625, 0.875, 0.5, 0.875, 0.5625, 0.8125, 0.625, 0.8125, 0.625, 0.875, 0.5625, 0.875, 0.625, 0.8125, 0.6875, 0.8125, 0.6875, 0.875, 0.625, 0.875, 0.6875, 0.8125, 0.75, 0.8125, 0.75, 0.875, 0.6875, 0.875, 0.75, 0.8125, 0.8125, 0.8125, 0.8125, 0.875, 0.75, 0.875, 0.8125, 0.8125, 0.875, 0.8125, 0.875, 0.875, 0.8125, 0.875, 0.875, 0.8125, 0.9375, 0.8125, 0.9375, 0.875, 0.875, 0.875, 0.0625, 0.875, 0.125, 0.875, 0.125, 0.9375, 0.0625, 0.9375, 0.125, 0.875, 0.1875, 0.875, 0.1875, 0.9375, 0.125, 0.9375, 0.1875, 0.875, 0.25, 0.875, 0.25, 0.9375, 0.1875, 0.9375, 0.25, 0.875, 0.3125, 0.875, 0.3125, 0.9375, 0.25, 0.9375, 0.3125, 0.875, 0.375, 0.875, 0.375, 0.9375, 0.3125, 0.9375, 0.375, 0.875, 0.4375, 0.875, 0.4375, 0.9375, 0.375, 0.9375, 0.4375, 0.875, 0.5, 0.875, 0.5, 0.9375, 0.4375, 0.9375, 0.5, 0.875, 0.5625, 0.875, 0.5625, 0.9375, 0.5, 0.9375, 0.5625, 0.875, 0.625, 0.875, 0.625, 0.9375, 0.5625, 0.9375, 0.625, 0.875, 0.6875, 0.875, 0.6875, 0.9375, 0.625, 0.9375, 0.6875, 0.875, 0.75, 0.875, 0.75, 0.9375, 0.6875, 0.9375, 0.75, 0.875, 0.8125, 0.875, 0.8125, 0.9375, 0.75, 0.9375, 0.8125, 0.875, 0.875, 0.875, 0.875, 0.9375, 0.8125, 0.9375, 0.875, 0.875, 0.9375, 0.875, 0.9375, 0.9375, 0.875, 0.9375, 0.0, 0.0, 0.0625, 0.0, 0.0625, 0.0625, 0.0, 0.0625, 0.0625, 0.0, 0.125, 0.0, 0.125, 0.0625, 0.0625, 0.0625, 0.125, 0.0, 0.1875, 0.0, 0.1875, 0.0625, 0.125, 0.0625, 0.1875, 0.0, 0.25, 0.0, 0.25, 0.0625, 0.1875, 0.0625, 0.25, 0.0, 0.3125, 0.0, 0.3125, 0.0625, 0.25, 0.0625, 0.3125, 0.0, 0.375, 0.0, 0.375, 0.0625, 0.3125, 0.0625, 0.375, 0.0, 0.4375, 0.0, 0.4375, 0.0625, 0.375, 0.0625, 0.4375, 0.0, 0.5, 0.0, 0.5, 0.0625, 0.4375, 0.0625, 0.5, 0.0, 0.5625, 0.0, 0.5625, 0.0625, 0.5, 0.0625, 0.5625, 0.0, 0.625, 0.0, 0.625, 0.0625, 0.5625, 0.0625, 0.625, 0.0, 0.6875, 0.0, 0.6875, 0.0625, 0.625, 0.0625, 0.6875, 0.0, 0.75, 0.0, 0.75, 0.0625, 0.6875, 0.0625, 0.75, 0.0, 0.8125, 0.0, 0.8125, 0.0625, 0.75, 0.0625, 0.8125, 0.0, 0.875, 0.0, 0.875, 0.0625, 0.8125, 0.0625, 0.875, 0.0, 0.9375, 0.0, 0.9375, 0.0625, 0.875, 0.0625, 0.9375, 0.0, 1.0, 0.0, 1.0, 0.0625, 0.9375, 0.0625, 0.9375, 0.0625, 1.0, 0.0625, 1.0, 0.125, 0.9375, 0.125, 0.9375, 0.125, 1.0, 0.125, 1.0, 0.1875, 0.9375, 0.1875, 0.9375, 0.1875, 1.0, 0.1875, 1.0, 0.25, 0.9375, 0.25, 0.9375, 0.25, 1.0, 0.25, 1.0, 0.3125, 0.9375, 0.3125, 0.9375, 0.3125, 1.0, 0.3125, 1.0, 0.375, 0.9375, 0.375, 0.9375, 0.375, 1.0, 0.375, 1.0, 0.4375, 0.9375, 0.4375, 0.9375, 0.4375, 1.0, 0.4375, 1.0, 0.5, 0.9375, 0.5, 0.9375, 0.5, 1.0, 0.5, 1.0, 0.5625, 0.9375, 0.5625, 0.9375, 0.5625, 1.0, 0.5625, 1.0, 0.625, 0.9375, 0.625, 0.9375, 0.625, 1.0, 0.625, 1.0, 0.6875, 0.9375, 0.6875, 0.9375, 0.6875, 1.0, 0.6875, 1.0, 0.75, 0.9375, 0.75, 0.9375, 0.75, 1.0, 0.75, 1.0, 0.8125, 0.9375, 0.8125, 0.9375, 0.8125, 1.0, 0.8125, 1.0, 0.875, 0.9375, 0.875, 0.9375, 0.875, 1.0, 0.875, 1.0, 0.9375, 0.9375, 0.9375, 0.9375, 0.9375, 1.0, 0.9375, 1.0, 1.0, 0.9375, 1.0, 0.875, 0.9375, 0.9375, 0.9375, 0.9375, 1.0, 0.875, 1.0, 0.8125, 0.9375, 0.875, 0.9375, 0.875, 1.0, 0.8125, 1.0, 0.75, 0.9375, 0.8125, 0.9375, 0.8125, 1.0, 0.75, 1.0, 0.6875, 0.9375, 0.75, 0.9375, 0.75, 1.0, 0.6875, 1.0, 0.625, 0.9375, 0.6875, 0.9375, 0.6875, 1.0, 0.625, 1.0, 0.5625, 0.9375, 0.625, 0.9375, 0.625, 1.0, 0.5625, 1.0, 0.5, 0.9375, 0.5625, 0.9375, 0.5625, 1.0, 0.5, 1.0, 0.4375, 0.9375, 0.5, 0.9375, 0.5, 1.0, 0.4375, 1.0, 0.375, 0.9375, 0.4375, 0.9375, 0.4375, 1.0, 0.375, 1.0, 0.3125, 0.9375, 0.375, 0.9375, 0.375, 1.0, 0.3125, 1.0, 0.25, 0.9375, 0.3125, 0.9375, 0.3125, 1.0, 0.25, 1.0, 0.1875, 0.9375, 0.25, 0.9375, 0.25, 1.0, 0.1875, 1.0, 0.125, 0.9375, 0.1875, 0.9375, 0.1875, 1.0, 0.125, 1.0, 0.0625, 0.9375, 0.125, 0.9375, 0.125, 1.0, 0.0625, 1.0, 0.0, 0.9375, 0.0625, 0.9375, 0.0625, 1.0, 0.0, 1.0, 0.0, 0.875, 0.0625, 0.875, 0.0625, 0.9375, 0.0, 0.9375, 0.0, 0.8125, 0.0625, 0.8125, 0.0625, 0.875, 0.0, 0.875, 0.0, 0.75, 0.0625, 0.75, 0.0625, 0.8125, 0.0, 0.8125, 0.0, 0.6875, 0.0625, 0.6875, 0.0625, 0.75, 0.0, 0.75, 0.0, 0.625, 0.0625, 0.625, 0.0625, 0.6875, 0.0, 0.6875, 0.0, 0.5625, 0.0625, 0.5625, 0.0625, 0.625, 0.0, 0.625, 0.0, 0.5, 0.0625, 0.5, 0.0625, 0.5625, 0.0, 0.5625, 0.0, 0.4375, 0.0625, 0.4375, 0.0625, 0.5, 0.0, 0.5, 0.0, 0.375, 0.0625, 0.375, 0.0625, 0.4375, 0.0, 0.4375, 0.0, 0.3125, 0.0625, 0.3125, 0.0625, 0.375, 0.0, 0.375, 0.0, 0.25, 0.0625, 0.25, 0.0625, 0.3125, 0.0, 0.3125, 0.0, 0.1875, 0.0625, 0.1875, 0.0625, 0.25, 0.0, 0.25, 0.0, 0.125, 0.0625, 0.125, 0.0625, 0.1875, 0.0, 0.1875, 0.0, 0.0625, 0.0625, 0.0625, 0.0625, 0.125, 0.0, 0.125])
me_plane.materials.append(mat_material_003)
me_plane.use_remesh_fix_poles = True
me_plane.use_remesh_preserve_attributes = False
me_plane.use_mirror_vertex_groups = False
me_plane.update()
me_cylinder = bpy.data.meshes.new('Cylinder')
me_cylinder.from_pydata([(0.0, 1.0, -1.0), (0.0, 1.0, 1.0), (-3.258e-07, -1.0, -1.0), (-3.258e-07, -1.0, 1.0), (-0.1951, -0.9808, -1.0), (-0.1951, -0.9808, 1.0), (-0.3827, -0.9239, -1.0), (-0.3827, -0.9239, 1.0), (-0.5556, -0.8315, -1.0), (-0.5556, -0.8315, 1.0), (-0.7071, -0.7071, -1.0), (-0.7071, -0.7071, 1.0), (-0.8315, -0.5556, -1.0), (-0.8315, -0.5556, 1.0), (-0.9239, -0.3827, -1.0), (-0.9239, -0.3827, 1.0), (-0.9808, -0.1951, -1.0), (-0.9808, -0.1951, 1.0), (-1.0, 9.656e-07, -1.0), (-1.0, 9.656e-07, 1.0), (-0.9808, 0.1951, -1.0), (-0.9808, 0.1951, 1.0), (-0.9239, 0.3827, -1.0), (-0.9239, 0.3827, 1.0), (-0.8315, 0.5556, -1.0), (-0.8315, 0.5556, 1.0), (-0.7071, 0.7071, -1.0), (-0.7071, 0.7071, 1.0), (-0.5556, 0.8315, -1.0), (-0.5556, 0.8315, 1.0), (-0.3827, 0.9239, -1.0), (-0.3827, 0.9239, 1.0), (-0.1951, 0.9808, -1.0), (-0.1951, 0.9808, 1.0), (0.0005975, 1.063, -1.0), (0.0005975, 1.063, 1.0), (0.0005971, -1.063, 1.0), (0.0005971, -1.063, -1.0), (-0.2075, -1.043, -1.0), (-0.2075, -1.043, 1.0), (-0.407, -0.9827, -1.0), (-0.407, -0.9827, 1.0), (-0.5909, -0.8844, -1.0), (-0.5909, -0.8844, 1.0), (-0.7521, -0.7521, -1.0), (-0.7521, -0.7521, 1.0), (-0.8844, -0.5909, -1.0), (-0.8844, -0.5909, 1.0), (-0.9827, -0.407, -1.0), (-0.9827, -0.407, 1.0), (-1.043, -0.2075, -1.0), (-1.043, -0.2075, 1.0), (-1.064, 1.024e-06, -1.0), (-1.064, 1.024e-06, 1.0), (-1.043, 0.2075, -1.0), (-1.043, 0.2075, 1.0), (-0.9827, 0.407, -1.0), (-0.9827, 0.407, 1.0), (-0.8844, 0.5909, -1.0), (-0.8844, 0.5909, 1.0), (-0.7521, 0.7521, -1.0), (-0.7521, 0.7521, 1.0), (-0.5909, 0.8844, -1.0), (-0.5909, 0.8844, 1.0), (-0.407, 0.9827, -1.0), (-0.407, 0.9827, 1.0), (-0.2075, 1.043, -1.0), (-0.2075, 1.043, 1.0), (-0.03973, -0.9961, -0.7442), (-0.1554, -0.9847, -0.7442), (-0.1554, -0.9847, 0.7442), (-0.03973, -0.9961, 0.7442), (-0.2333, -0.9692, -0.7442), (-0.3445, -0.9355, -0.7442), (-0.3445, -0.9355, 0.7442), (-0.2333, -0.9692, 0.7442), (-0.4179, -0.9051, -0.7442), (-0.5204, -0.8503, -0.7442), (-0.5204, -0.8503, 0.7442), (-0.4179, -0.9051, 0.7442), (-0.5864, -0.8061, -0.7442), (-0.6762, -0.7324, -0.7442), (-0.6762, -0.7324, 0.7442), (-0.5864, -0.8061, 0.7442), (-0.7324, -0.6762, -0.7442), (-0.8061, -0.5864, -0.7442), (-0.8061, -0.5864, 0.7442), (-0.7324, -0.6762, 0.7442), (-0.8503, -0.5204, -0.7442), (-0.9051, -0.4179, -0.7442), (-0.9051, -0.4179, 0.7442), (-0.8503, -0.5204, 0.7442), (-0.9355, -0.3445, -0.7442), (-0.9692, -0.2333, -0.7442), (-0.9692, -0.2333, 0.7442), (-0.9355, -0.3445, 0.7442), (-0.9847, -0.1554, -0.7442), (-0.9961, -0.03973, -0.7442), (-0.9961, -0.03973, 0.7442), (-0.9847, -0.1554, 0.7442), (-0.9961, 0.03973, -0.7442), (-0.9847, 0.1554, -0.7442), (-0.9847, 0.1554, 0.7442), (-0.9961, 0.03973, 0.7442), (-0.9692, 0.2333, -0.7442), (-0.9355, 0.3445, -0.7442), (-0.9355, 0.3445, 0.7442), (-0.9692, 0.2333, 0.7442), (-0.9051, 0.4179, -0.7442), (-0.8503, 0.5204, -0.7442), (-0.8503, 0.5204, 0.7442), (-0.9051, 0.4179, 0.7442), (-0.8061, 0.5864, -0.7442), (-0.7324, 0.6762, -0.7442), (-0.7324, 0.6762, 0.7442), (-0.8061, 0.5864, 0.7442), (-0.6762, 0.7324, -0.7442), (-0.5864, 0.8061, -0.7442), (-0.5864, 0.8061, 0.7442), (-0.6762, 0.7324, 0.7442), (-0.5204, 0.8503, -0.7442), (-0.4179, 0.9051, -0.7442), (-0.4179, 0.9051, 0.7442), (-0.5204, 0.8503, 0.7442), (-0.3445, 0.9355, -0.7442), (-0.2333, 0.9692, -0.7442), (-0.2333, 0.9692, 0.7442), (-0.3445, 0.9355, 0.7442), (-0.1554, 0.9847, -0.7442), (-0.03973, 0.9961, -0.7442), (-0.03973, 0.9961, 0.7442), (-0.1554, 0.9847, 0.7442)], [], [(68, 69, 70, 71), (72, 73, 74, 75), (76, 77, 78, 79), (80, 81, 82, 83), (84, 85, 86, 87), (88, 89, 90, 91), (92, 93, 94, 95), (96, 97, 98, 99), (100, 101, 102, 103), (104, 105, 106, 107), (108, 109, 110, 111), (112, 113, 114, 115), (116, 117, 118, 119), (120, 121, 122, 123), (124, 125, 126, 127), (128, 129, 130, 131), (37, 36, 39, 38), (38, 39, 41, 40), (40, 41, 43, 42), (42, 43, 45, 44), (44, 45, 47, 46), (46, 47, 49, 48), (48, 49, 51, 50), (50, 51, 53, 52), (52, 53, 55, 54), (54, 55, 57, 56), (56, 57, 59, 58), (58, 59, 61, 60), (60, 61, 63, 62), (62, 63, 65, 64), (64, 65, 67, 66), (66, 67, 35, 34), (27, 29, 63, 61), (20, 18, 52, 54), (1, 0, 34, 35), (19, 21, 55, 53), (12, 10, 44, 46), (30, 28, 62, 64), (2, 3, 36, 37), (11, 13, 47, 45), (29, 31, 65, 63), (4, 2, 37, 38), (22, 20, 54, 56), (3, 5, 39, 36), (21, 23, 57, 55), (14, 12, 46, 48), (32, 30, 64, 66), (13, 15, 49, 47), (31, 33, 67, 65), (6, 4, 38, 40), (24, 22, 56, 58), (5, 7, 41, 39), (23, 25, 59, 57), (16, 14, 48, 50), (0, 32, 66, 34), (15, 17, 51, 49), (33, 1, 35, 67), (8, 6, 40, 42), (26, 24, 58, 60), (7, 9, 43, 41), (25, 27, 61, 59), (18, 16, 50, 52), (17, 19, 53, 51), (10, 8, 42, 44), (28, 26, 60, 62), (9, 11, 45, 43), (2, 4, 69, 68), (4, 5, 70, 69), (5, 3, 71, 70), (3, 2, 68, 71), (4, 6, 73, 72), (6, 7, 74, 73), (7, 5, 75, 74), (5, 4, 72, 75), (6, 8, 77, 76), (8, 9, 78, 77), (9, 7, 79, 78), (7, 6, 76, 79), (8, 10, 81, 80), (10, 11, 82, 81), (11, 9, 83, 82), (9, 8, 80, 83), (10, 12, 85, 84), (12, 13, 86, 85), (13, 11, 87, 86), (11, 10, 84, 87), (12, 14, 89, 88), (14, 15, 90, 89), (15, 13, 91, 90), (13, 12, 88, 91), (14, 16, 93, 92), (16, 17, 94, 93), (17, 15, 95, 94), (15, 14, 92, 95), (16, 18, 97, 96), (18, 19, 98, 97), (19, 17, 99, 98), (17, 16, 96, 99), (18, 20, 101, 100), (20, 21, 102, 101), (21, 19, 103, 102), (19, 18, 100, 103), (20, 22, 105, 104), (22, 23, 106, 105), (23, 21, 107, 106), (21, 20, 104, 107), (22, 24, 109, 108), (24, 25, 110, 109), (25, 23, 111, 110), (23, 22, 108, 111), (24, 26, 113, 112), (26, 27, 114, 113), (27, 25, 115, 114), (25, 24, 112, 115), (26, 28, 117, 116), (28, 29, 118, 117), (29, 27, 119, 118), (27, 26, 116, 119), (28, 30, 121, 120), (30, 31, 122, 121), (31, 29, 123, 122), (29, 28, 120, 123), (30, 32, 125, 124), (32, 33, 126, 125), (33, 31, 127, 126), (31, 30, 124, 127), (32, 0, 129, 128), (0, 1, 130, 129), (1, 33, 131, 130), (33, 32, 128, 131)])
me_cylinder.polygons.foreach_set('material_index', [1, 1, 1, 1, 1, 1, 1, 1, 1, 1, 1, 1, 1, 1, 1, 1, 0, 0, 0, 0, 0, 0, 0, 0, 0, 0, 0, 0, 0, 0, 0, 0, 0, 0, 0, 0, 0, 0, 0, 0, 0, 0, 0, 0, 0, 0, 0, 0, 0, 0, 0, 0, 0, 0, 0, 0, 0, 0, 0, 0, 0, 0, 0, 0, 0, 0, 0, 0, 0, 0, 0, 0, 0, 0, 0, 0, 0, 0, 0, 0, 0, 0, 0, 0, 0, 0, 0, 0, 0, 0, 0, 0, 0, 0, 0, 0, 0, 0, 0, 0, 0, 0, 0, 0, 0, 0, 0, 0, 0, 0, 0, 0, 0, 0, 0, 0, 0, 0, 0, 0, 0, 0, 0, 0, 0, 0, 0, 0, 0, 0])
_uv = me_cylinder.uv_layers.new(name='UVMap')
_uv.uv.foreach_set('vector', [0.4936, 0.51, 0.4751, 0.51, 0.4751, 0.99, 0.4936, 0.99, 0.4624, 0.51, 0.4439, 0.51, 0.4439, 0.99, 0.4624, 0.99, 0.4311, 0.51, 0.4126, 0.51, 0.4126, 0.99, 0.4311, 0.99, 0.3999, 0.51, 0.3814, 0.51, 0.3814, 0.99, 0.3999, 0.99, 0.3686, 0.51, 0.3501, 0.51, 0.3501, 0.99, 0.3686, 0.99, 0.3374, 0.51, 0.3189, 0.51, 0.3189, 0.99, 0.3374, 0.99, 0.3061, 0.51, 0.2876, 0.51, 0.2876, 0.99, 0.3061, 0.99, 0.2749, 0.51, 0.2564, 0.51, 0.2564, 0.99, 0.2749, 0.99, 0.2436, 0.51, 0.2251, 0.51, 0.2251, 0.99, 0.2436, 0.99, 0.2124, 0.51, 0.1939, 0.51, 0.1939, 0.99, 0.2124, 0.99, 0.1811, 0.51, 0.1626, 0.51, 0.1626, 0.99, 0.1811, 0.99, 0.1499, 0.51, 0.1314, 0.51, 0.1314, 0.99, 0.1499, 0.99, 0.1186, 0.51, 0.1001, 0.51, 0.1001, 0.99, 0.1186, 0.99, 0.08739, 0.51, 0.06886, 0.51, 0.06886, 0.99, 0.08739, 0.99, 0.05614, 0.51, 0.03761, 0.51, 0.03761, 0.99, 0.05614, 0.99, 0.02489, 0.51, 0.006364, 0.51, 0.006364, 0.99, 0.02489, 0.99, 0.5, 0.5, 0.5, 1.0, 0.4688, 1.0, 0.4688, 0.5, 0.4688, 0.5, 0.4688, 1.0, 0.4375, 1.0, 0.4375, 0.5, 0.4375, 0.5, 0.4375, 1.0, 0.4062, 1.0, 0.4062, 0.5, 0.4062, 0.5, 0.4062, 1.0, 0.375, 1.0, 0.375, 0.5, 0.375, 0.5, 0.375, 1.0, 0.3438, 1.0, 0.3438, 0.5, 0.3438, 0.5, 0.3438, 1.0, 0.3125, 1.0, 0.3125, 0.5, 0.3125, 0.5, 0.3125, 1.0, 0.2812, 1.0, 0.2812, 0.5, 0.2812, 0.5, 0.2812, 1.0, 0.25, 1.0, 0.25, 0.5, 0.25, 0.5, 0.25, 1.0, 0.2188, 1.0, 0.2188, 0.5, 0.2188, 0.5, 0.2188, 1.0, 0.1875, 1.0, 0.1875, 0.5, 0.1875, 0.5, 0.1875, 1.0, 0.1562, 1.0, 0.1562, 0.5, 0.1562, 0.5, 0.1562, 1.0, 0.125, 1.0, 0.125, 0.5, 0.125, 0.5, 0.125, 1.0, 0.09375, 1.0, 0.09375, 0.5, 0.09375, 0.5, 0.09375, 1.0, 0.0625, 1.0, 0.0625, 0.5, 0.0625, 0.5, 0.0625, 1.0, 0.03125, 1.0, 0.03125, 0.5, 0.03125, 0.5, 0.03125, 1.0, 0.0, 1.0, 0.0, 0.5, 0.125, 1.0, 0.09375, 1.0, 0.09375, 1.0, 0.125, 1.0, 0.2188, 0.5, 0.25, 0.5, 0.25, 0.5, 0.2188, 0.5, 0.0, 1.0, 0.0, 0.5, 0.0, 0.5, 0.0, 1.0, 0.25, 1.0, 0.2188, 1.0, 0.2188, 1.0, 0.25, 1.0, 0.3438, 0.5, 0.375, 0.5, 0.375, 0.5, 0.3438, 0.5, 0.0625, 0.5, 0.09375, 0.5, 0.09375, 0.5, 0.0625, 0.5, 0.5, 0.5, 0.5, 1.0, 0.5, 1.0, 0.5, 0.5, 0.375, 1.0, 0.3438, 1.0, 0.3438, 1.0, 0.375, 1.0, 0.09375, 1.0, 0.0625, 1.0, 0.0625, 1.0, 0.09375, 1.0, 0.4688, 0.5, 0.5, 0.5, 0.5, 0.5, 0.4688, 0.5, 0.1875, 0.5, 0.2188, 0.5, 0.2188, 0.5, 0.1875, 0.5, 0.5, 1.0, 0.4688, 1.0, 0.4688, 1.0, 0.5, 1.0, 0.2188, 1.0, 0.1875, 1.0, 0.1875, 1.0, 0.2188, 1.0, 0.3125, 0.5, 0.3438, 0.5, 0.3438, 0.5, 0.3125, 0.5, 0.03125, 0.5, 0.0625, 0.5, 0.0625, 0.5, 0.03125, 0.5, 0.3438, 1.0, 0.3125, 1.0, 0.3125, 1.0, 0.3438, 1.0, 0.0625, 1.0, 0.03125, 1.0, 0.03125, 1.0, 0.0625, 1.0, 0.4375, 0.5, 0.4688, 0.5, 0.4688, 0.5, 0.4375, 0.5, 0.1562, 0.5, 0.1875, 0.5, 0.1875, 0.5, 0.1562, 0.5, 0.4688, 1.0, 0.4375, 1.0, 0.4375, 1.0, 0.4688, 1.0, 0.1875, 1.0, 0.1562, 1.0, 0.1562, 1.0, 0.1875, 1.0, 0.2812, 0.5, 0.3125, 0.5, 0.3125, 0.5, 0.2812, 0.5, 0.0, 0.5, 0.03125, 0.5, 0.03125, 0.5, 0.0, 0.5, 0.3125, 1.0, 0.2812, 1.0, 0.2812, 1.0, 0.3125, 1.0, 0.03125, 1.0, 0.0, 1.0, 0.0, 1.0, 0.03125, 1.0, 0.4062, 0.5, 0.4375, 0.5, 0.4375, 0.5, 0.4062, 0.5, 0.125, 0.5, 0.1562, 0.5, 0.1562, 0.5, 0.125, 0.5, 0.4375, 1.0, 0.4062, 1.0, 0.4062, 1.0, 0.4375, 1.0, 0.1562, 1.0, 0.125, 1.0, 0.125, 1.0, 0.1562, 1.0, 0.25, 0.5, 0.2812, 0.5, 0.2812, 0.5, 0.25, 0.5, 0.2812, 1.0, 0.25, 1.0, 0.25, 1.0, 0.2812, 1.0, 0.375, 0.5, 0.4062, 0.5, 0.4062, 0.5, 0.375, 0.5, 0.09375, 0.5, 0.125, 0.5, 0.125, 0.5, 0.09375, 0.5, 0.4062, 1.0, 0.375, 1.0, 0.375, 1.0, 0.4062, 1.0, 0.5, 0.5, 0.4688, 0.5, 0.4751, 0.51, 0.4936, 0.51, 0.4688, 0.5, 0.4688, 1.0, 0.4751, 0.99, 0.4751, 0.51, 0.4688, 1.0, 0.5, 1.0, 0.4936, 0.99, 0.4751, 0.99, 0.5, 1.0, 0.5, 0.5, 0.4936, 0.51, 0.4936, 0.99, 0.4688, 0.5, 0.4375, 0.5, 0.4439, 0.51, 0.4624, 0.51, 0.4375, 0.5, 0.4375, 1.0, 0.4439, 0.99, 0.4439, 0.51, 0.4375, 1.0, 0.4688, 1.0, 0.4624, 0.99, 0.4439, 0.99, 0.4688, 1.0, 0.4688, 0.5, 0.4624, 0.51, 0.4624, 0.99, 0.4375, 0.5, 0.4062, 0.5, 0.4126, 0.51, 0.4311, 0.51, 0.4062, 0.5, 0.4062, 1.0, 0.4126, 0.99, 0.4126, 0.51, 0.4062, 1.0, 0.4375, 1.0, 0.4311, 0.99, 0.4126, 0.99, 0.4375, 1.0, 0.4375, 0.5, 0.4311, 0.51, 0.4311, 0.99, 0.4062, 0.5, 0.375, 0.5, 0.3814, 0.51, 0.3999, 0.51, 0.375, 0.5, 0.375, 1.0, 0.3814, 0.99, 0.3814, 0.51, 0.375, 1.0, 0.4062, 1.0, 0.3999, 0.99, 0.3814, 0.99, 0.4062, 1.0, 0.4062, 0.5, 0.3999, 0.51, 0.3999, 0.99, 0.375, 0.5, 0.3438, 0.5, 0.3501, 0.51, 0.3686, 0.51, 0.3438, 0.5, 0.3438, 1.0, 0.3501, 0.99, 0.3501, 0.51, 0.3438, 1.0, 0.375, 1.0, 0.3686, 0.99, 0.3501, 0.99, 0.375, 1.0, 0.375, 0.5, 0.3686, 0.51, 0.3686, 0.99, 0.3438, 0.5, 0.3125, 0.5, 0.3189, 0.51, 0.3374, 0.51, 0.3125, 0.5, 0.3125, 1.0, 0.3189, 0.99, 0.3189, 0.51, 0.3125, 1.0, 0.3438, 1.0, 0.3374, 0.99, 0.3189, 0.99, 0.3438, 1.0, 0.3438, 0.5, 0.3374, 0.51, 0.3374, 0.99, 0.3125, 0.5, 0.2812, 0.5, 0.2876, 0.51, 0.3061, 0.51, 0.2812, 0.5, 0.2812, 1.0, 0.2876, 0.99, 0.2876, 0.51, 0.2812, 1.0, 0.3125, 1.0, 0.3061, 0.99, 0.2876, 0.99, 0.3125, 1.0, 0.3125, 0.5, 0.3061, 0.51, 0.3061, 0.99, 0.2812, 0.5, 0.25, 0.5, 0.2564, 0.51, 0.2749, 0.51, 0.25, 0.5, 0.25, 1.0, 0.2564, 0.99, 0.2564, 0.51, 0.25, 1.0, 0.2812, 1.0, 0.2749, 0.99, 0.2564, 0.99, 0.2812, 1.0, 0.2812, 0.5, 0.2749, 0.51, 0.2749, 0.99, 0.25, 0.5, 0.2188, 0.5, 0.2251, 0.51, 0.2436, 0.51, 0.2188, 0.5, 0.2188, 1.0, 0.2251, 0.99, 0.2251, 0.51, 0.2188, 1.0, 0.25, 1.0, 0.2436, 0.99, 0.2251, 0.99, 0.25, 1.0, 0.25, 0.5, 0.2436, 0.51, 0.2436, 0.99, 0.2188, 0.5, 0.1875, 0.5, 0.1939, 0.51, 0.2124, 0.51, 0.1875, 0.5, 0.1875, 1.0, 0.1939, 0.99, 0.1939, 0.51, 0.1875, 1.0, 0.2188, 1.0, 0.2124, 0.99, 0.1939, 0.99, 0.2188, 1.0, 0.2188, 0.5, 0.2124, 0.51, 0.2124, 0.99, 0.1875, 0.5, 0.1562, 0.5, 0.1626, 0.51, 0.1811, 0.51, 0.1562, 0.5, 0.1562, 1.0, 0.1626, 0.99, 0.1626, 0.51, 0.1562, 1.0, 0.1875, 1.0, 0.1811, 0.99, 0.1626, 0.99, 0.1875, 1.0, 0.1875, 0.5, 0.1811, 0.51, 0.1811, 0.99, 0.1562, 0.5, 0.125, 0.5, 0.1314, 0.51, 0.1499, 0.51, 0.125, 0.5, 0.125, 1.0, 0.1314, 0.99, 0.1314, 0.51, 0.125, 1.0, 0.1562, 1.0, 0.1499, 0.99, 0.1314, 0.99, 0.1562, 1.0, 0.1562, 0.5, 0.1499, 0.51, 0.1499, 0.99, 0.125, 0.5, 0.09375, 0.5, 0.1001, 0.51, 0.1186, 0.51, 0.09375, 0.5, 0.09375, 1.0, 0.1001, 0.99, 0.1001, 0.51, 0.09375, 1.0, 0.125, 1.0, 0.1186, 0.99, 0.1001, 0.99, 0.125, 1.0, 0.125, 0.5, 0.1186, 0.51, 0.1186, 0.99, 0.09375, 0.5, 0.0625, 0.5, 0.06886, 0.51, 0.08739, 0.51, 0.0625, 0.5, 0.0625, 1.0, 0.06886, 0.99, 0.06886, 0.51, 0.0625, 1.0, 0.09375, 1.0, 0.08739, 0.99, 0.06886, 0.99, 0.09375, 1.0, 0.09375, 0.5, 0.08739, 0.51, 0.08739, 0.99, 0.0625, 0.5, 0.03125, 0.5, 0.03761, 0.51, 0.05614, 0.51, 0.03125, 0.5, 0.03125, 1.0, 0.03761, 0.99, 0.03761, 0.51, 0.03125, 1.0, 0.0625, 1.0, 0.05614, 0.99, 0.03761, 0.99, 0.0625, 1.0, 0.0625, 0.5, 0.05614, 0.51, 0.05614, 0.99, 0.03125, 0.5, 0.0, 0.5, 0.006364, 0.51, 0.02489, 0.51, 0.0, 0.5, 0.0, 1.0, 0.006364, 0.99, 0.006364, 0.51, 0.0, 1.0, 0.03125, 1.0, 0.02489, 0.99, 0.006364, 0.99, 0.03125, 1.0, 0.03125, 0.5, 0.02489, 0.51, 0.02489, 0.99])
me_cylinder.materials.append(mat_material_001)
me_cylinder.materials.append(mat_material_002)
me_cylinder.use_remesh_fix_poles = True
me_cylinder.use_remesh_preserve_attributes = False
me_cylinder.use_mirror_vertex_groups = False
me_cylinder.update()

# ---- objects
ob_camera = bpy.data.objects.new('Camera', cam_camera)
ob_plane = bpy.data.objects.new('Plane', me_plane)
ob_cylinder = bpy.data.objects.new('Cylinder', me_cylinder)
ob_cylinder_001 = bpy.data.objects.new('Cylinder.001', me_cylinder)
ob_cylinder_002 = bpy.data.objects.new('Cylinder.002', me_cylinder)
ob_cylinder_003 = bpy.data.objects.new('Cylinder.003', me_cylinder)

# ---- transforms, parenting, visibility, modifiers, constraints
ob_camera.location = (-20.54, 1.637, 1.982)
ob_camera.rotation_euler = (1.57, 1.062e-05, -1.601)
ob_camera.lock_rotations_4d = False
ob_camera.empty_display_type = 'ARROWS'
ob_camera.color = (0.0, 0.0, 0.0, 0.0)
ob_camera.display_type = 'WIRE'
ob_camera.lineart.crease_threshold = 0.0
ob_plane.location = (0.0, 0.0, 0.0)
ob_plane.scale = (79.92, 79.92, 79.92)
ob_plane.lineart.crease_threshold = 0.0
ob_cylinder.location = (0.0, 0.0, 0.0)
ob_cylinder.rotation_euler = (-0.0, 1.571, 0.0)
ob_cylinder.scale = (4.137, 4.137, 0.947)
ob_cylinder.lineart.crease_threshold = 0.0
ob_cylinder_001.location = (3.806, 0.0, 0.0)
ob_cylinder_001.rotation_euler = (-0.0, 1.571, 0.0)
ob_cylinder_001.scale = (3.43, 3.43, 0.7853)
ob_cylinder_001.lineart.crease_threshold = 0.0
ob_cylinder_002.location = (7.307, 0.0, 0.0)
ob_cylinder_002.rotation_euler = (-0.0, 1.571, 0.0)
ob_cylinder_002.scale = (2.829, 2.829, 0.6477)
ob_cylinder_002.lineart.crease_threshold = 0.0
ob_cylinder_003.location = (10.68, 0.0, 0.0)
ob_cylinder_003.rotation_euler = (-0.0, 1.571, 0.0)
ob_cylinder_003.scale = (2.146, 2.146, 0.4912)
ob_cylinder_003.lineart.crease_threshold = 0.0

# ---- collection membership
col_collection.objects.link(ob_camera)
col_collection.objects.link(ob_plane)
col_collection.objects.link(ob_cylinder)
col_collection.objects.link(ob_cylinder_001)
col_collection.objects.link(ob_cylinder_002)
col_collection.objects.link(ob_cylinder_003)

# ---- scene / render settings (as saved in the file)
scene.camera = ob_camera
scene.frame_start = 1; scene.frame_end = 250; scene.frame_set(1)
scene.render.engine = 'BLENDER_EEVEE_NEXT'
scene.cycles.use_denoising = False
scene.cycles.samples = 128
scene.cycles.sampling_pattern = 'TABULATED_SOBOL'
scene.cycles.use_adaptive_sampling = False
scene.cycles.use_light_tree = False
scene.eevee.use_gtao = True
scene.eevee.use_raytracing = True
scene.view_settings.view_transform = 'Filmic'
bpy.context.view_layer.update()

